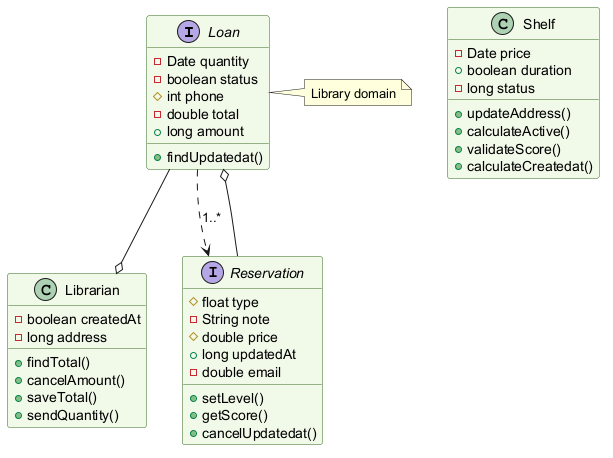

The diagram above was rendered by PlantUML. Its source (embedded in the PNG):
@startuml
skinparam backgroundColor #FFFFFF
skinparam classBackgroundColor #F1F8E9
skinparam classBorderColor #33691E
interface Loan {
  -Date quantity
  -boolean status
  #int phone
  -double total
  +long amount
  +findUpdatedat()
}
class Shelf {
  -Date price
  +boolean duration
  -long status
  +updateAddress()
  +calculateActive()
  +validateScore()
  +calculateCreatedat()
}
class Librarian {
  -boolean createdAt
  -long address
  +findTotal()
  +cancelAmount()
  +saveTotal()
  +sendQuantity()
}
interface Reservation {
  #float type
  -String note
  #double price
  +long updatedAt
  -double email
  +setLevel()
  +getScore()
  +cancelUpdatedat()
}
Reservation --o Loan
Loan ..> Reservation : "1..*"
Loan --o Librarian
note right of Loan : Library domain
@enduml